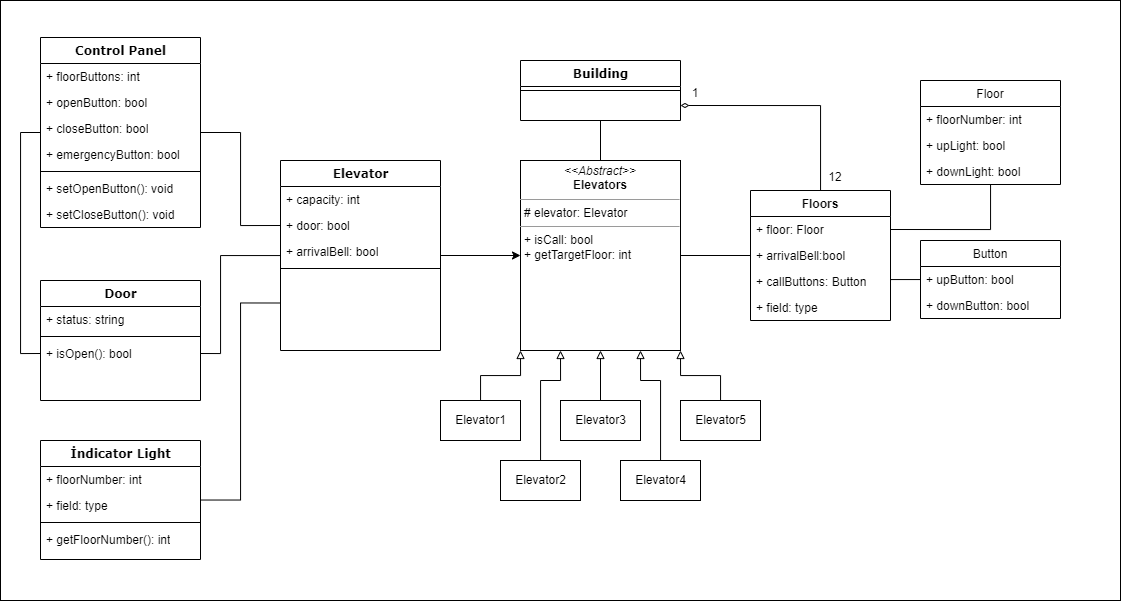

The diagram above was exported from draw.io. Its source (the exported page's mxGraphModel, read from the mxfile embedded in the PNG):
<mxGraphModel dx="2321" dy="764" grid="1" gridSize="10" guides="1" tooltips="1" connect="1" arrows="1" fold="1" page="1" pageScale="1" pageWidth="1100" pageHeight="850" background="none" math="0" shadow="0">
  <root>
    <mxCell id="0" />
    <mxCell id="1" parent="0" />
    <mxCell id="M-vsdzSCoCIvcI1Iz5bX-23" value="" style="rounded=0;whiteSpace=wrap;html=1;fontStyle=1" parent="1" vertex="1">
      <mxGeometry x="-240" width="1120" height="600" as="geometry" />
    </mxCell>
    <mxCell id="EYjpWA86EBh-FFx82IXv-13" style="edgeStyle=orthogonalEdgeStyle;rounded=0;orthogonalLoop=1;jettySize=auto;html=1;entryX=0;entryY=0.5;entryDx=0;entryDy=0;endArrow=none;endFill=0;" parent="1" source="235556782a83e6d0-1" target="78961159f06e98e8-24" edge="1">
      <mxGeometry relative="1" as="geometry" />
    </mxCell>
    <mxCell id="M-vsdzSCoCIvcI1Iz5bX-13" style="edgeStyle=orthogonalEdgeStyle;rounded=0;orthogonalLoop=1;jettySize=auto;html=1;entryX=0;entryY=0.5;entryDx=0;entryDy=0;startArrow=none;startFill=0;endArrow=none;endFill=0;" parent="1" source="235556782a83e6d0-1" target="EYjpWA86EBh-FFx82IXv-5" edge="1">
      <mxGeometry relative="1" as="geometry">
        <Array as="points">
          <mxPoint x="-220" y="132" />
          <mxPoint x="-220" y="353" />
        </Array>
      </mxGeometry>
    </mxCell>
    <mxCell id="235556782a83e6d0-1" value="Control Panel" style="swimlane;html=1;fontStyle=1;align=center;verticalAlign=top;childLayout=stackLayout;horizontal=1;startSize=26;horizontalStack=0;resizeParent=1;resizeLast=0;collapsible=1;marginBottom=0;swimlaneFillColor=#ffffff;rounded=0;shadow=0;comic=0;labelBackgroundColor=none;strokeWidth=1;fillColor=none;fontFamily=Verdana;fontSize=12" parent="1" vertex="1">
      <mxGeometry x="-200" y="37" width="160" height="190" as="geometry" />
    </mxCell>
    <mxCell id="235556782a83e6d0-2" value="+ floorButtons: int" style="text;html=1;strokeColor=none;fillColor=none;align=left;verticalAlign=top;spacingLeft=4;spacingRight=4;whiteSpace=wrap;overflow=hidden;rotatable=0;points=[[0,0.5],[1,0.5]];portConstraint=eastwest;" parent="235556782a83e6d0-1" vertex="1">
      <mxGeometry y="26" width="160" height="26" as="geometry" />
    </mxCell>
    <mxCell id="235556782a83e6d0-3" value="+ openButton: bool" style="text;html=1;strokeColor=none;fillColor=none;align=left;verticalAlign=top;spacingLeft=4;spacingRight=4;whiteSpace=wrap;overflow=hidden;rotatable=0;points=[[0,0.5],[1,0.5]];portConstraint=eastwest;" parent="235556782a83e6d0-1" vertex="1">
      <mxGeometry y="52" width="160" height="26" as="geometry" />
    </mxCell>
    <mxCell id="235556782a83e6d0-5" value="+ closeButton: bool" style="text;html=1;strokeColor=none;fillColor=none;align=left;verticalAlign=top;spacingLeft=4;spacingRight=4;whiteSpace=wrap;overflow=hidden;rotatable=0;points=[[0,0.5],[1,0.5]];portConstraint=eastwest;" parent="235556782a83e6d0-1" vertex="1">
      <mxGeometry y="78" width="160" height="26" as="geometry" />
    </mxCell>
    <mxCell id="M-vsdzSCoCIvcI1Iz5bX-12" value="+ emergencyButton: bool" style="text;html=1;strokeColor=none;fillColor=none;align=left;verticalAlign=top;spacingLeft=4;spacingRight=4;whiteSpace=wrap;overflow=hidden;rotatable=0;points=[[0,0.5],[1,0.5]];portConstraint=eastwest;" parent="235556782a83e6d0-1" vertex="1">
      <mxGeometry y="104" width="160" height="26" as="geometry" />
    </mxCell>
    <mxCell id="235556782a83e6d0-6" value="" style="line;html=1;strokeWidth=1;fillColor=none;align=left;verticalAlign=middle;spacingTop=-1;spacingLeft=3;spacingRight=3;rotatable=0;labelPosition=right;points=[];portConstraint=eastwest;" parent="235556782a83e6d0-1" vertex="1">
      <mxGeometry y="130" width="160" height="8" as="geometry" />
    </mxCell>
    <mxCell id="235556782a83e6d0-7" value="+ setOpenButton(): void&amp;nbsp;" style="text;html=1;strokeColor=none;fillColor=none;align=left;verticalAlign=top;spacingLeft=4;spacingRight=4;whiteSpace=wrap;overflow=hidden;rotatable=0;points=[[0,0.5],[1,0.5]];portConstraint=eastwest;" parent="235556782a83e6d0-1" vertex="1">
      <mxGeometry y="138" width="160" height="26" as="geometry" />
    </mxCell>
    <mxCell id="EYjpWA86EBh-FFx82IXv-11" value="+ setCloseButton(): void&amp;nbsp;" style="text;html=1;strokeColor=none;fillColor=none;align=left;verticalAlign=top;spacingLeft=4;spacingRight=4;whiteSpace=wrap;overflow=hidden;rotatable=0;points=[[0,0.5],[1,0.5]];portConstraint=eastwest;" parent="235556782a83e6d0-1" vertex="1">
      <mxGeometry y="164" width="160" height="26" as="geometry" />
    </mxCell>
    <mxCell id="EYjpWA86EBh-FFx82IXv-23" style="edgeStyle=orthogonalEdgeStyle;rounded=0;orthogonalLoop=1;jettySize=auto;html=1;entryX=1;entryY=0.5;entryDx=0;entryDy=0;endArrow=none;endFill=0;startArrow=none;startFill=0;" parent="1" source="78961159f06e98e8-17" target="EYjpWA86EBh-FFx82IXv-5" edge="1">
      <mxGeometry relative="1" as="geometry">
        <Array as="points">
          <mxPoint x="-20" y="255" />
          <mxPoint x="-20" y="353" />
        </Array>
      </mxGeometry>
    </mxCell>
    <mxCell id="M-vsdzSCoCIvcI1Iz5bX-1" style="edgeStyle=orthogonalEdgeStyle;rounded=0;orthogonalLoop=1;jettySize=auto;html=1;entryX=0;entryY=0.5;entryDx=0;entryDy=0;" parent="1" source="78961159f06e98e8-17" target="b94bc138ca980ef-1" edge="1">
      <mxGeometry relative="1" as="geometry" />
    </mxCell>
    <mxCell id="78961159f06e98e8-17" value="Elevator" style="swimlane;html=1;fontStyle=1;align=center;verticalAlign=top;childLayout=stackLayout;horizontal=1;startSize=26;horizontalStack=0;resizeParent=1;resizeLast=0;collapsible=1;marginBottom=0;swimlaneFillColor=#ffffff;rounded=0;shadow=0;comic=0;labelBackgroundColor=none;strokeWidth=1;fillColor=none;fontFamily=Verdana;fontSize=12" parent="1" vertex="1">
      <mxGeometry x="40" y="160" width="160" height="190" as="geometry" />
    </mxCell>
    <mxCell id="78961159f06e98e8-23" value="+ capacity: int" style="text;html=1;strokeColor=none;fillColor=none;align=left;verticalAlign=top;spacingLeft=4;spacingRight=4;whiteSpace=wrap;overflow=hidden;rotatable=0;points=[[0,0.5],[1,0.5]];portConstraint=eastwest;" parent="78961159f06e98e8-17" vertex="1">
      <mxGeometry y="26" width="160" height="26" as="geometry" />
    </mxCell>
    <mxCell id="78961159f06e98e8-24" value="+ door: bool" style="text;html=1;strokeColor=none;fillColor=none;align=left;verticalAlign=top;spacingLeft=4;spacingRight=4;whiteSpace=wrap;overflow=hidden;rotatable=0;points=[[0,0.5],[1,0.5]];portConstraint=eastwest;" parent="78961159f06e98e8-17" vertex="1">
      <mxGeometry y="52" width="160" height="26" as="geometry" />
    </mxCell>
    <mxCell id="EYjpWA86EBh-FFx82IXv-12" value="+ arrivalBell: bool" style="text;html=1;strokeColor=none;fillColor=none;align=left;verticalAlign=top;spacingLeft=4;spacingRight=4;whiteSpace=wrap;overflow=hidden;rotatable=0;points=[[0,0.5],[1,0.5]];portConstraint=eastwest;" parent="78961159f06e98e8-17" vertex="1">
      <mxGeometry y="78" width="160" height="26" as="geometry" />
    </mxCell>
    <mxCell id="78961159f06e98e8-19" value="" style="line;html=1;strokeWidth=1;fillColor=none;align=left;verticalAlign=middle;spacingTop=-1;spacingLeft=3;spacingRight=3;rotatable=0;labelPosition=right;points=[];portConstraint=eastwest;" parent="78961159f06e98e8-17" vertex="1">
      <mxGeometry y="104" width="160" height="8" as="geometry" />
    </mxCell>
    <mxCell id="M-vsdzSCoCIvcI1Iz5bX-14" style="edgeStyle=orthogonalEdgeStyle;rounded=0;orthogonalLoop=1;jettySize=auto;html=1;entryX=0.5;entryY=0;entryDx=0;entryDy=0;startArrow=none;startFill=0;endArrow=none;endFill=0;" parent="1" source="78961159f06e98e8-43" target="b94bc138ca980ef-1" edge="1">
      <mxGeometry relative="1" as="geometry" />
    </mxCell>
    <mxCell id="78961159f06e98e8-43" value="Building" style="swimlane;html=1;fontStyle=1;align=center;verticalAlign=top;childLayout=stackLayout;horizontal=1;startSize=26;horizontalStack=0;resizeParent=1;resizeLast=0;collapsible=1;marginBottom=0;swimlaneFillColor=#ffffff;rounded=0;shadow=0;comic=0;labelBackgroundColor=none;strokeWidth=1;fillColor=none;fontFamily=Verdana;fontSize=12" parent="1" vertex="1">
      <mxGeometry x="280" y="60" width="160" height="60" as="geometry" />
    </mxCell>
    <mxCell id="78961159f06e98e8-51" value="" style="line;html=1;strokeWidth=1;fillColor=none;align=left;verticalAlign=middle;spacingTop=-1;spacingLeft=3;spacingRight=3;rotatable=0;labelPosition=right;points=[];portConstraint=eastwest;" parent="78961159f06e98e8-43" vertex="1">
      <mxGeometry y="26" width="160" height="8" as="geometry" />
    </mxCell>
    <mxCell id="78961159f06e98e8-69" value="Door" style="swimlane;html=1;fontStyle=1;align=center;verticalAlign=top;childLayout=stackLayout;horizontal=1;startSize=26;horizontalStack=0;resizeParent=1;resizeLast=0;collapsible=1;marginBottom=0;swimlaneFillColor=#ffffff;rounded=0;shadow=0;comic=0;labelBackgroundColor=none;strokeWidth=1;fillColor=none;fontFamily=Verdana;fontSize=12" parent="1" vertex="1">
      <mxGeometry x="-200" y="280" width="160" height="120" as="geometry" />
    </mxCell>
    <mxCell id="78961159f06e98e8-70" value="+ status: string" style="text;html=1;strokeColor=none;fillColor=none;align=left;verticalAlign=top;spacingLeft=4;spacingRight=4;whiteSpace=wrap;overflow=hidden;rotatable=0;points=[[0,0.5],[1,0.5]];portConstraint=eastwest;" parent="78961159f06e98e8-69" vertex="1">
      <mxGeometry y="26" width="160" height="26" as="geometry" />
    </mxCell>
    <mxCell id="78961159f06e98e8-77" value="" style="line;html=1;strokeWidth=1;fillColor=none;align=left;verticalAlign=middle;spacingTop=-1;spacingLeft=3;spacingRight=3;rotatable=0;labelPosition=right;points=[];portConstraint=eastwest;" parent="78961159f06e98e8-69" vertex="1">
      <mxGeometry y="52" width="160" height="8" as="geometry" />
    </mxCell>
    <mxCell id="EYjpWA86EBh-FFx82IXv-5" value="+ isOpen(): bool" style="text;html=1;strokeColor=none;fillColor=none;align=left;verticalAlign=top;spacingLeft=4;spacingRight=4;whiteSpace=wrap;overflow=hidden;rotatable=0;points=[[0,0.5],[1,0.5]];portConstraint=eastwest;" parent="78961159f06e98e8-69" vertex="1">
      <mxGeometry y="60" width="160" height="26" as="geometry" />
    </mxCell>
    <mxCell id="EYjpWA86EBh-FFx82IXv-15" style="edgeStyle=orthogonalEdgeStyle;rounded=0;orthogonalLoop=1;jettySize=auto;html=1;entryX=0;entryY=0.75;entryDx=0;entryDy=0;endArrow=none;endFill=0;" parent="1" source="78961159f06e98e8-108" target="78961159f06e98e8-17" edge="1">
      <mxGeometry relative="1" as="geometry" />
    </mxCell>
    <mxCell id="78961159f06e98e8-108" value="İndicator Light" style="swimlane;html=1;fontStyle=1;align=center;verticalAlign=top;childLayout=stackLayout;horizontal=1;startSize=26;horizontalStack=0;resizeParent=1;resizeLast=0;collapsible=1;marginBottom=0;swimlaneFillColor=#ffffff;rounded=0;shadow=0;comic=0;labelBackgroundColor=none;strokeWidth=1;fillColor=none;fontFamily=Verdana;fontSize=12" parent="1" vertex="1">
      <mxGeometry x="-200" y="440" width="160" height="119" as="geometry" />
    </mxCell>
    <mxCell id="78961159f06e98e8-109" value="+ floorNumber: int" style="text;html=1;strokeColor=none;fillColor=none;align=left;verticalAlign=top;spacingLeft=4;spacingRight=4;whiteSpace=wrap;overflow=hidden;rotatable=0;points=[[0,0.5],[1,0.5]];portConstraint=eastwest;" parent="78961159f06e98e8-108" vertex="1">
      <mxGeometry y="26" width="160" height="26" as="geometry" />
    </mxCell>
    <mxCell id="78961159f06e98e8-110" value="+ field: type" style="text;html=1;strokeColor=none;fillColor=none;align=left;verticalAlign=top;spacingLeft=4;spacingRight=4;whiteSpace=wrap;overflow=hidden;rotatable=0;points=[[0,0.5],[1,0.5]];portConstraint=eastwest;" parent="78961159f06e98e8-108" vertex="1">
      <mxGeometry y="52" width="160" height="26" as="geometry" />
    </mxCell>
    <mxCell id="78961159f06e98e8-116" value="" style="line;html=1;strokeWidth=1;fillColor=none;align=left;verticalAlign=middle;spacingTop=-1;spacingLeft=3;spacingRight=3;rotatable=0;labelPosition=right;points=[];portConstraint=eastwest;" parent="78961159f06e98e8-108" vertex="1">
      <mxGeometry y="78" width="160" height="8" as="geometry" />
    </mxCell>
    <mxCell id="78961159f06e98e8-117" value="+ getFloorNumber(): int" style="text;html=1;strokeColor=none;fillColor=none;align=left;verticalAlign=top;spacingLeft=4;spacingRight=4;whiteSpace=wrap;overflow=hidden;rotatable=0;points=[[0,0.5],[1,0.5]];portConstraint=eastwest;" parent="78961159f06e98e8-108" vertex="1">
      <mxGeometry y="86" width="160" height="26" as="geometry" />
    </mxCell>
    <mxCell id="b94bc138ca980ef-1" value="&lt;p style=&quot;margin:0px;margin-top:4px;text-align:center;&quot;&gt;&lt;i&gt;&amp;lt;&amp;lt;Abstract&amp;gt;&amp;gt;&lt;/i&gt;&lt;br&gt;&lt;b&gt;Elevators&lt;/b&gt;&lt;/p&gt;&lt;hr size=&quot;1&quot;&gt;&lt;p style=&quot;margin:0px;margin-left:4px;&quot;&gt;# elevator: Elevator&lt;/p&gt;&lt;hr size=&quot;1&quot;&gt;&lt;p style=&quot;margin:0px;margin-left:4px;&quot;&gt;+ isCall: bool&lt;br&gt;+ getTargetFloor: int&lt;/p&gt;" style="verticalAlign=top;align=left;overflow=fill;fontSize=12;fontFamily=Helvetica;html=1;rounded=0;shadow=0;comic=0;labelBackgroundColor=none;strokeWidth=1" parent="1" vertex="1">
      <mxGeometry x="280" y="160" width="160" height="190" as="geometry" />
    </mxCell>
    <mxCell id="M-vsdzSCoCIvcI1Iz5bX-7" style="edgeStyle=orthogonalEdgeStyle;rounded=0;orthogonalLoop=1;jettySize=auto;html=1;entryX=0;entryY=1;entryDx=0;entryDy=0;startArrow=none;startFill=0;endArrow=block;endFill=0;" parent="1" source="EYjpWA86EBh-FFx82IXv-18" target="b94bc138ca980ef-1" edge="1">
      <mxGeometry relative="1" as="geometry" />
    </mxCell>
    <mxCell id="EYjpWA86EBh-FFx82IXv-18" value="Elevator1" style="html=1;" parent="1" vertex="1">
      <mxGeometry x="200" y="400" width="80" height="40" as="geometry" />
    </mxCell>
    <mxCell id="M-vsdzSCoCIvcI1Iz5bX-9" style="edgeStyle=orthogonalEdgeStyle;rounded=0;orthogonalLoop=1;jettySize=auto;html=1;entryX=0.25;entryY=1;entryDx=0;entryDy=0;startArrow=none;startFill=0;endArrow=block;endFill=0;" parent="1" source="EYjpWA86EBh-FFx82IXv-19" target="b94bc138ca980ef-1" edge="1">
      <mxGeometry relative="1" as="geometry">
        <Array as="points">
          <mxPoint x="300" y="380" />
          <mxPoint x="320" y="380" />
        </Array>
      </mxGeometry>
    </mxCell>
    <mxCell id="EYjpWA86EBh-FFx82IXv-19" value="Elevator2" style="html=1;" parent="1" vertex="1">
      <mxGeometry x="260" y="460" width="80" height="40" as="geometry" />
    </mxCell>
    <mxCell id="M-vsdzSCoCIvcI1Iz5bX-21" style="edgeStyle=orthogonalEdgeStyle;rounded=0;orthogonalLoop=1;jettySize=auto;html=1;entryX=1;entryY=0.5;entryDx=0;entryDy=0;startArrow=none;startFill=0;endArrow=none;endFill=0;" parent="1" source="EYjpWA86EBh-FFx82IXv-24" target="EYjpWA86EBh-FFx82IXv-29" edge="1">
      <mxGeometry relative="1" as="geometry" />
    </mxCell>
    <mxCell id="EYjpWA86EBh-FFx82IXv-24" value="Floor" style="swimlane;fontStyle=0;childLayout=stackLayout;horizontal=1;startSize=26;fillColor=none;horizontalStack=0;resizeParent=1;resizeParentMax=0;resizeLast=0;collapsible=1;marginBottom=0;" parent="1" vertex="1">
      <mxGeometry x="680" y="80" width="140" height="104" as="geometry" />
    </mxCell>
    <mxCell id="EYjpWA86EBh-FFx82IXv-25" value="+ floorNumber: int" style="text;strokeColor=none;fillColor=none;align=left;verticalAlign=top;spacingLeft=4;spacingRight=4;overflow=hidden;rotatable=0;points=[[0,0.5],[1,0.5]];portConstraint=eastwest;" parent="EYjpWA86EBh-FFx82IXv-24" vertex="1">
      <mxGeometry y="26" width="140" height="26" as="geometry" />
    </mxCell>
    <mxCell id="EYjpWA86EBh-FFx82IXv-26" value="+ upLight: bool" style="text;strokeColor=none;fillColor=none;align=left;verticalAlign=top;spacingLeft=4;spacingRight=4;overflow=hidden;rotatable=0;points=[[0,0.5],[1,0.5]];portConstraint=eastwest;" parent="EYjpWA86EBh-FFx82IXv-24" vertex="1">
      <mxGeometry y="52" width="140" height="26" as="geometry" />
    </mxCell>
    <mxCell id="EYjpWA86EBh-FFx82IXv-27" value="+ downLight: bool" style="text;strokeColor=none;fillColor=none;align=left;verticalAlign=top;spacingLeft=4;spacingRight=4;overflow=hidden;rotatable=0;points=[[0,0.5],[1,0.5]];portConstraint=eastwest;" parent="EYjpWA86EBh-FFx82IXv-24" vertex="1">
      <mxGeometry y="78" width="140" height="26" as="geometry" />
    </mxCell>
    <mxCell id="M-vsdzSCoCIvcI1Iz5bX-20" style="edgeStyle=orthogonalEdgeStyle;rounded=0;orthogonalLoop=1;jettySize=auto;html=1;entryX=1;entryY=0.5;entryDx=0;entryDy=0;startArrow=none;startFill=0;endArrow=none;endFill=0;" parent="1" source="EYjpWA86EBh-FFx82IXv-28" target="b94bc138ca980ef-1" edge="1">
      <mxGeometry relative="1" as="geometry" />
    </mxCell>
    <mxCell id="SS5WCCPsS8DFBL9khrj9-2" style="edgeStyle=orthogonalEdgeStyle;rounded=0;orthogonalLoop=1;jettySize=auto;html=1;entryX=1;entryY=0.75;entryDx=0;entryDy=0;endArrow=diamondThin;endFill=0;" edge="1" parent="1" source="EYjpWA86EBh-FFx82IXv-28" target="78961159f06e98e8-43">
      <mxGeometry relative="1" as="geometry">
        <Array as="points">
          <mxPoint x="580" y="105" />
        </Array>
      </mxGeometry>
    </mxCell>
    <mxCell id="EYjpWA86EBh-FFx82IXv-28" value="Floors" style="swimlane;fontStyle=1;childLayout=stackLayout;horizontal=1;startSize=26;fillColor=none;horizontalStack=0;resizeParent=1;resizeParentMax=0;resizeLast=0;collapsible=1;marginBottom=0;" parent="1" vertex="1">
      <mxGeometry x="510" y="190" width="140" height="130" as="geometry" />
    </mxCell>
    <mxCell id="EYjpWA86EBh-FFx82IXv-29" value="+ floor: Floor" style="text;strokeColor=none;fillColor=none;align=left;verticalAlign=top;spacingLeft=4;spacingRight=4;overflow=hidden;rotatable=0;points=[[0,0.5],[1,0.5]];portConstraint=eastwest;" parent="EYjpWA86EBh-FFx82IXv-28" vertex="1">
      <mxGeometry y="26" width="140" height="26" as="geometry" />
    </mxCell>
    <mxCell id="EYjpWA86EBh-FFx82IXv-30" value="+ arrivalBell:bool&#10;" style="text;strokeColor=none;fillColor=none;align=left;verticalAlign=top;spacingLeft=4;spacingRight=4;overflow=hidden;rotatable=0;points=[[0,0.5],[1,0.5]];portConstraint=eastwest;" parent="EYjpWA86EBh-FFx82IXv-28" vertex="1">
      <mxGeometry y="52" width="140" height="26" as="geometry" />
    </mxCell>
    <mxCell id="M-vsdzSCoCIvcI1Iz5bX-15" value="+ callButtons: Button" style="text;strokeColor=none;fillColor=none;align=left;verticalAlign=top;spacingLeft=4;spacingRight=4;overflow=hidden;rotatable=0;points=[[0,0.5],[1,0.5]];portConstraint=eastwest;" parent="EYjpWA86EBh-FFx82IXv-28" vertex="1">
      <mxGeometry y="78" width="140" height="26" as="geometry" />
    </mxCell>
    <mxCell id="EYjpWA86EBh-FFx82IXv-31" value="+ field: type" style="text;strokeColor=none;fillColor=none;align=left;verticalAlign=top;spacingLeft=4;spacingRight=4;overflow=hidden;rotatable=0;points=[[0,0.5],[1,0.5]];portConstraint=eastwest;" parent="EYjpWA86EBh-FFx82IXv-28" vertex="1">
      <mxGeometry y="104" width="140" height="26" as="geometry" />
    </mxCell>
    <mxCell id="M-vsdzSCoCIvcI1Iz5bX-6" style="edgeStyle=orthogonalEdgeStyle;rounded=0;orthogonalLoop=1;jettySize=auto;html=1;entryX=0.5;entryY=1;entryDx=0;entryDy=0;startArrow=none;startFill=0;endArrow=block;endFill=0;" parent="1" source="M-vsdzSCoCIvcI1Iz5bX-2" target="b94bc138ca980ef-1" edge="1">
      <mxGeometry relative="1" as="geometry" />
    </mxCell>
    <mxCell id="M-vsdzSCoCIvcI1Iz5bX-2" value="Elevator3" style="html=1;" parent="1" vertex="1">
      <mxGeometry x="320" y="400" width="80" height="40" as="geometry" />
    </mxCell>
    <mxCell id="M-vsdzSCoCIvcI1Iz5bX-11" style="edgeStyle=orthogonalEdgeStyle;rounded=0;orthogonalLoop=1;jettySize=auto;html=1;entryX=1;entryY=1;entryDx=0;entryDy=0;startArrow=none;startFill=0;endArrow=block;endFill=0;" parent="1" source="M-vsdzSCoCIvcI1Iz5bX-4" target="b94bc138ca980ef-1" edge="1">
      <mxGeometry relative="1" as="geometry" />
    </mxCell>
    <mxCell id="M-vsdzSCoCIvcI1Iz5bX-4" value="Elevator5" style="html=1;" parent="1" vertex="1">
      <mxGeometry x="440" y="400" width="80" height="40" as="geometry" />
    </mxCell>
    <mxCell id="M-vsdzSCoCIvcI1Iz5bX-10" style="edgeStyle=orthogonalEdgeStyle;rounded=0;orthogonalLoop=1;jettySize=auto;html=1;entryX=0.75;entryY=1;entryDx=0;entryDy=0;startArrow=none;startFill=0;endArrow=block;endFill=0;" parent="1" source="M-vsdzSCoCIvcI1Iz5bX-5" target="b94bc138ca980ef-1" edge="1">
      <mxGeometry relative="1" as="geometry">
        <Array as="points">
          <mxPoint x="420" y="380" />
          <mxPoint x="400" y="380" />
        </Array>
      </mxGeometry>
    </mxCell>
    <mxCell id="M-vsdzSCoCIvcI1Iz5bX-5" value="Elevator4" style="html=1;" parent="1" vertex="1">
      <mxGeometry x="380" y="460" width="80" height="40" as="geometry" />
    </mxCell>
    <mxCell id="M-vsdzSCoCIvcI1Iz5bX-22" style="edgeStyle=orthogonalEdgeStyle;rounded=0;orthogonalLoop=1;jettySize=auto;html=1;entryX=1;entryY=0.5;entryDx=0;entryDy=0;startArrow=none;startFill=0;endArrow=none;endFill=0;" parent="1" source="M-vsdzSCoCIvcI1Iz5bX-16" target="M-vsdzSCoCIvcI1Iz5bX-15" edge="1">
      <mxGeometry relative="1" as="geometry">
        <Array as="points">
          <mxPoint x="650" y="279" />
        </Array>
      </mxGeometry>
    </mxCell>
    <mxCell id="M-vsdzSCoCIvcI1Iz5bX-16" value="Button" style="swimlane;fontStyle=0;childLayout=stackLayout;horizontal=1;startSize=26;fillColor=none;horizontalStack=0;resizeParent=1;resizeParentMax=0;resizeLast=0;collapsible=1;marginBottom=0;" parent="1" vertex="1">
      <mxGeometry x="680" y="240" width="140" height="78" as="geometry" />
    </mxCell>
    <mxCell id="M-vsdzSCoCIvcI1Iz5bX-17" value="+ upButton: bool" style="text;strokeColor=none;fillColor=none;align=left;verticalAlign=top;spacingLeft=4;spacingRight=4;overflow=hidden;rotatable=0;points=[[0,0.5],[1,0.5]];portConstraint=eastwest;" parent="M-vsdzSCoCIvcI1Iz5bX-16" vertex="1">
      <mxGeometry y="26" width="140" height="26" as="geometry" />
    </mxCell>
    <mxCell id="M-vsdzSCoCIvcI1Iz5bX-18" value="+ downButton: bool" style="text;strokeColor=none;fillColor=none;align=left;verticalAlign=top;spacingLeft=4;spacingRight=4;overflow=hidden;rotatable=0;points=[[0,0.5],[1,0.5]];portConstraint=eastwest;" parent="M-vsdzSCoCIvcI1Iz5bX-16" vertex="1">
      <mxGeometry y="52" width="140" height="26" as="geometry" />
    </mxCell>
    <mxCell id="SS5WCCPsS8DFBL9khrj9-3" value="1" style="text;html=1;strokeColor=none;fillColor=none;align=center;verticalAlign=middle;whiteSpace=wrap;rounded=0;" vertex="1" parent="1">
      <mxGeometry x="440" y="80" width="30" height="26" as="geometry" />
    </mxCell>
    <mxCell id="SS5WCCPsS8DFBL9khrj9-4" value="12" style="text;html=1;strokeColor=none;fillColor=none;align=center;verticalAlign=middle;whiteSpace=wrap;rounded=0;" vertex="1" parent="1">
      <mxGeometry x="580" y="164" width="30" height="26" as="geometry" />
    </mxCell>
  </root>
</mxGraphModel>